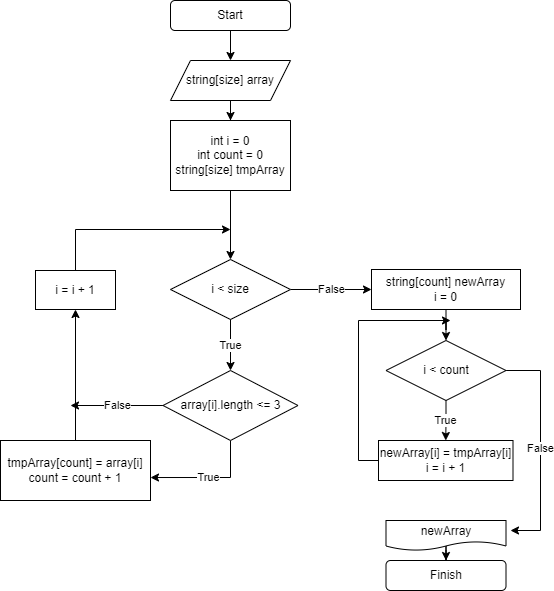

The diagram above was exported from draw.io. Its source (the exported page's mxGraphModel, read from the mxfile embedded in the PNG):
<mxGraphModel dx="526" dy="403" grid="1" gridSize="10" guides="1" tooltips="1" connect="1" arrows="1" fold="1" page="1" pageScale="1" pageWidth="850" pageHeight="1100" math="0" shadow="0">
  <root>
    <mxCell id="0" />
    <mxCell id="1" parent="0" />
    <mxCell id="s7oFIE6CaLDLa8JQPX_O-5" style="edgeStyle=orthogonalEdgeStyle;rounded=0;orthogonalLoop=1;jettySize=auto;html=1;exitX=0.5;exitY=1;exitDx=0;exitDy=0;entryX=0.5;entryY=0;entryDx=0;entryDy=0;" parent="1" source="s7oFIE6CaLDLa8JQPX_O-1" target="s7oFIE6CaLDLa8JQPX_O-2" edge="1">
      <mxGeometry relative="1" as="geometry" />
    </mxCell>
    <mxCell id="s7oFIE6CaLDLa8JQPX_O-1" value="Start" style="rounded=1;whiteSpace=wrap;html=1;" parent="1" vertex="1">
      <mxGeometry x="180" y="70" width="120" height="30" as="geometry" />
    </mxCell>
    <mxCell id="s7oFIE6CaLDLa8JQPX_O-4" value="" style="edgeStyle=orthogonalEdgeStyle;rounded=0;orthogonalLoop=1;jettySize=auto;html=1;" parent="1" source="s7oFIE6CaLDLa8JQPX_O-2" target="s7oFIE6CaLDLa8JQPX_O-3" edge="1">
      <mxGeometry relative="1" as="geometry" />
    </mxCell>
    <mxCell id="s7oFIE6CaLDLa8JQPX_O-2" value="string[size] array" style="shape=parallelogram;perimeter=parallelogramPerimeter;whiteSpace=wrap;html=1;fixedSize=1;" parent="1" vertex="1">
      <mxGeometry x="180" y="130" width="120" height="40" as="geometry" />
    </mxCell>
    <mxCell id="pkF7Lkh_EOVT4g6slzyg-2" value="" style="edgeStyle=orthogonalEdgeStyle;rounded=0;orthogonalLoop=1;jettySize=auto;html=1;exitX=0.5;exitY=1;exitDx=0;exitDy=0;" parent="1" source="s7oFIE6CaLDLa8JQPX_O-3" target="s7oFIE6CaLDLa8JQPX_O-6" edge="1">
      <mxGeometry relative="1" as="geometry">
        <mxPoint x="240" y="280" as="sourcePoint" />
      </mxGeometry>
    </mxCell>
    <mxCell id="s7oFIE6CaLDLa8JQPX_O-3" value="int i = 0&lt;br&gt;int count = 0&lt;br&gt;string[size] tmpArray" style="whiteSpace=wrap;html=1;" parent="1" vertex="1">
      <mxGeometry x="180" y="190" width="120" height="70" as="geometry" />
    </mxCell>
    <mxCell id="pkF7Lkh_EOVT4g6slzyg-5" value="False" style="edgeStyle=orthogonalEdgeStyle;rounded=0;orthogonalLoop=1;jettySize=auto;html=1;" parent="1" source="s7oFIE6CaLDLa8JQPX_O-6" target="pkF7Lkh_EOVT4g6slzyg-3" edge="1">
      <mxGeometry relative="1" as="geometry" />
    </mxCell>
    <mxCell id="s7oFIE6CaLDLa8JQPX_O-6" value="i &amp;lt; size" style="rhombus;whiteSpace=wrap;html=1;" parent="1" vertex="1">
      <mxGeometry x="180" y="329" width="120" height="60" as="geometry" />
    </mxCell>
    <mxCell id="s7oFIE6CaLDLa8JQPX_O-11" value="True" style="edgeStyle=orthogonalEdgeStyle;rounded=0;orthogonalLoop=1;jettySize=auto;html=1;exitX=0.5;exitY=1;exitDx=0;exitDy=0;entryX=0.5;entryY=0;entryDx=0;entryDy=0;" parent="1" source="s7oFIE6CaLDLa8JQPX_O-6" target="YAtANt-dyD49NwAJ04Wm-1" edge="1">
      <mxGeometry relative="1" as="geometry">
        <mxPoint x="241" y="399" as="sourcePoint" />
        <mxPoint x="240" y="469" as="targetPoint" />
      </mxGeometry>
    </mxCell>
    <mxCell id="s7oFIE6CaLDLa8JQPX_O-24" style="edgeStyle=orthogonalEdgeStyle;rounded=0;orthogonalLoop=1;jettySize=auto;html=1;" parent="1" source="s7oFIE6CaLDLa8JQPX_O-19" edge="1">
      <mxGeometry relative="1" as="geometry">
        <mxPoint x="240" y="299" as="targetPoint" />
        <Array as="points">
          <mxPoint x="85" y="299" />
        </Array>
      </mxGeometry>
    </mxCell>
    <mxCell id="s7oFIE6CaLDLa8JQPX_O-19" value="i = i + 1" style="rounded=0;whiteSpace=wrap;html=1;" parent="1" vertex="1">
      <mxGeometry x="45" y="340" width="80" height="39" as="geometry" />
    </mxCell>
    <mxCell id="s7oFIE6CaLDLa8JQPX_O-28" value="" style="edgeStyle=orthogonalEdgeStyle;rounded=0;orthogonalLoop=1;jettySize=auto;html=1;" parent="1" source="s7oFIE6CaLDLa8JQPX_O-25" target="s7oFIE6CaLDLa8JQPX_O-27" edge="1">
      <mxGeometry relative="1" as="geometry" />
    </mxCell>
    <mxCell id="s7oFIE6CaLDLa8JQPX_O-25" value="newArray" style="shape=document;whiteSpace=wrap;html=1;boundedLbl=1;" parent="1" vertex="1">
      <mxGeometry x="395.5" y="590" width="120" height="30" as="geometry" />
    </mxCell>
    <mxCell id="s7oFIE6CaLDLa8JQPX_O-27" value="Finish" style="rounded=1;whiteSpace=wrap;html=1;" parent="1" vertex="1">
      <mxGeometry x="395.5" y="630" width="120" height="30" as="geometry" />
    </mxCell>
    <mxCell id="pkF7Lkh_EOVT4g6slzyg-1" style="edgeStyle=orthogonalEdgeStyle;rounded=0;orthogonalLoop=1;jettySize=auto;html=1;exitX=0.5;exitY=1;exitDx=0;exitDy=0;" parent="1" edge="1">
      <mxGeometry relative="1" as="geometry">
        <mxPoint x="240" y="280" as="sourcePoint" />
        <mxPoint x="240" y="280" as="targetPoint" />
      </mxGeometry>
    </mxCell>
    <mxCell id="YAtANt-dyD49NwAJ04Wm-24" style="edgeStyle=orthogonalEdgeStyle;rounded=0;orthogonalLoop=1;jettySize=auto;html=1;entryX=0.5;entryY=0;entryDx=0;entryDy=0;" edge="1" parent="1" source="pkF7Lkh_EOVT4g6slzyg-3" target="YAtANt-dyD49NwAJ04Wm-13">
      <mxGeometry relative="1" as="geometry" />
    </mxCell>
    <mxCell id="pkF7Lkh_EOVT4g6slzyg-3" value="string[count] newArray&lt;br&gt;i = 0" style="rounded=0;whiteSpace=wrap;html=1;" parent="1" vertex="1">
      <mxGeometry x="381" y="339" width="149" height="40" as="geometry" />
    </mxCell>
    <mxCell id="YAtANt-dyD49NwAJ04Wm-9" value="True" style="edgeStyle=orthogonalEdgeStyle;rounded=0;orthogonalLoop=1;jettySize=auto;html=1;entryX=1;entryY=0.617;entryDx=0;entryDy=0;entryPerimeter=0;" edge="1" parent="1" source="YAtANt-dyD49NwAJ04Wm-1" target="YAtANt-dyD49NwAJ04Wm-7">
      <mxGeometry relative="1" as="geometry">
        <Array as="points">
          <mxPoint x="240" y="547" />
        </Array>
      </mxGeometry>
    </mxCell>
    <mxCell id="YAtANt-dyD49NwAJ04Wm-10" value="False" style="edgeStyle=orthogonalEdgeStyle;rounded=0;orthogonalLoop=1;jettySize=auto;html=1;exitX=0;exitY=0.5;exitDx=0;exitDy=0;" edge="1" parent="1" source="YAtANt-dyD49NwAJ04Wm-1">
      <mxGeometry relative="1" as="geometry">
        <mxPoint x="80" y="475" as="targetPoint" />
      </mxGeometry>
    </mxCell>
    <mxCell id="YAtANt-dyD49NwAJ04Wm-1" value="array[i].length &amp;lt;= 3" style="rhombus;whiteSpace=wrap;html=1;" vertex="1" parent="1">
      <mxGeometry x="172.5" y="440" width="135" height="70" as="geometry" />
    </mxCell>
    <mxCell id="YAtANt-dyD49NwAJ04Wm-11" style="edgeStyle=orthogonalEdgeStyle;rounded=0;orthogonalLoop=1;jettySize=auto;html=1;exitX=0.5;exitY=0;exitDx=0;exitDy=0;entryX=0.5;entryY=1;entryDx=0;entryDy=0;" edge="1" parent="1" source="YAtANt-dyD49NwAJ04Wm-7" target="s7oFIE6CaLDLa8JQPX_O-19">
      <mxGeometry relative="1" as="geometry">
        <mxPoint x="85" y="390" as="targetPoint" />
      </mxGeometry>
    </mxCell>
    <mxCell id="YAtANt-dyD49NwAJ04Wm-7" value="tmpArray[count] = array[i]&lt;br&gt;count = count + 1" style="rounded=0;whiteSpace=wrap;html=1;" vertex="1" parent="1">
      <mxGeometry x="10" y="510" width="150" height="60" as="geometry" />
    </mxCell>
    <mxCell id="YAtANt-dyD49NwAJ04Wm-25" value="True" style="edgeStyle=orthogonalEdgeStyle;rounded=0;orthogonalLoop=1;jettySize=auto;html=1;exitX=0.5;exitY=1;exitDx=0;exitDy=0;entryX=0.5;entryY=0;entryDx=0;entryDy=0;" edge="1" parent="1" source="YAtANt-dyD49NwAJ04Wm-13" target="YAtANt-dyD49NwAJ04Wm-21">
      <mxGeometry relative="1" as="geometry" />
    </mxCell>
    <mxCell id="YAtANt-dyD49NwAJ04Wm-30" value="False" style="edgeStyle=orthogonalEdgeStyle;rounded=0;orthogonalLoop=1;jettySize=auto;html=1;" edge="1" parent="1" source="YAtANt-dyD49NwAJ04Wm-13">
      <mxGeometry relative="1" as="geometry">
        <mxPoint x="520" y="600" as="targetPoint" />
        <Array as="points">
          <mxPoint x="550" y="440" />
          <mxPoint x="550" y="600" />
        </Array>
      </mxGeometry>
    </mxCell>
    <mxCell id="YAtANt-dyD49NwAJ04Wm-13" value="i &amp;lt; count" style="rhombus;whiteSpace=wrap;html=1;" vertex="1" parent="1">
      <mxGeometry x="395.5" y="410" width="120" height="60" as="geometry" />
    </mxCell>
    <mxCell id="YAtANt-dyD49NwAJ04Wm-16" style="edgeStyle=orthogonalEdgeStyle;rounded=0;orthogonalLoop=1;jettySize=auto;html=1;exitX=0.5;exitY=1;exitDx=0;exitDy=0;" edge="1" parent="1">
      <mxGeometry relative="1" as="geometry">
        <mxPoint x="462.5" y="389" as="sourcePoint" />
        <mxPoint x="462.5" y="389" as="targetPoint" />
      </mxGeometry>
    </mxCell>
    <mxCell id="YAtANt-dyD49NwAJ04Wm-27" style="edgeStyle=orthogonalEdgeStyle;rounded=0;orthogonalLoop=1;jettySize=auto;html=1;exitX=0;exitY=0.5;exitDx=0;exitDy=0;" edge="1" parent="1" source="YAtANt-dyD49NwAJ04Wm-21">
      <mxGeometry relative="1" as="geometry">
        <mxPoint x="460" y="390" as="targetPoint" />
        <Array as="points">
          <mxPoint x="368" y="530" />
          <mxPoint x="368" y="390" />
        </Array>
      </mxGeometry>
    </mxCell>
    <mxCell id="YAtANt-dyD49NwAJ04Wm-21" value="newArray[i] = tmpArray[i]&lt;br&gt;i = i + 1" style="rounded=0;whiteSpace=wrap;html=1;" vertex="1" parent="1">
      <mxGeometry x="388" y="510" width="134.5" height="40" as="geometry" />
    </mxCell>
  </root>
</mxGraphModel>